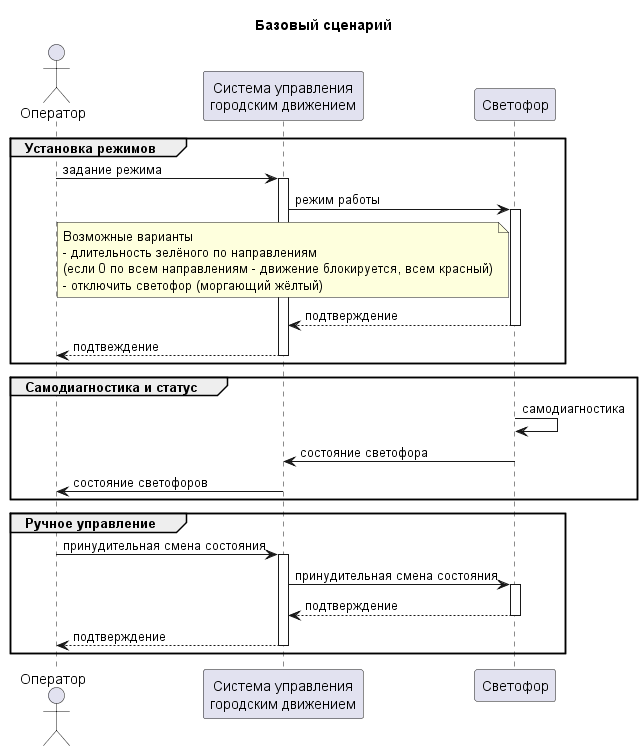

The diagram above was rendered by PlantUML. Its source (embedded in the PNG):
@startuml "базовый сценарий"

title Базовый сценарий

actor "Оператор" as op
participant "Система управления\nгородским движением" as tm
participant "Светофор" as tl

group Установка режимов

op -> tm++: задание режима
tm -> tl++: режим работы

note over tm
Возможные варианты
- длительность зелёного по направлениям 
(если 0 по всем направлениям - движение блокируется, всем красный)
- отключить светофор (моргающий жёлтый)
end note

tl --> tm--: подтверждение
tm --> op--: подтвеждение

end


group Самодиагностика и статус
tl -> tl: самодиагностика
tl -> tm: состояние светофора
tm -> op: состояние светофоров
end

group Ручное управление

op -> tm++: принудительная смена состояния
tm -> tl++: принудительная смена состояния
tl --> tm--: подтверждение
tm --> op--: подтверждение

end

@enduml